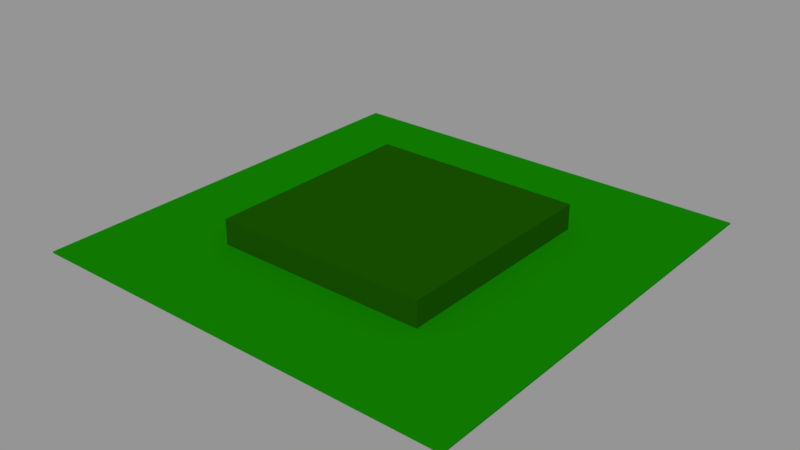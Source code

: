 # Source: grass.blend  (saved by Blender 2.79.0; exported with 4.5.12 LTS)
import bpy
from mathutils import Matrix  # noqa: F401  (used for matrix-valued properties, if any)

bpy.ops.wm.read_factory_settings(use_empty=True)
scene = bpy.context.scene
scene.name = 'Scene'

# ---- collections
col_collection_1 = bpy.data.collections.new('Collection 1'); scene.collection.children.link(col_collection_1)

# ---- materials (node trees are filled in below, after node groups)
mat_grassspikemat = bpy.data.materials.new('grassSpikeMat')
mat_grassspikemat.alpha_threshold = 0.0
mat_grassspikemat.roughness = 0.5
mat_grasstilebase = bpy.data.materials.new('grassTileBase')
mat_grasstilebase.alpha_threshold = 0.0
mat_grasstilebase.roughness = 0.5

# ---- material node trees
mat_grassspikemat.use_nodes = True; mat_grassspikemat.node_tree.nodes.clear()
_N = mat_grassspikemat.node_tree.nodes; _L = mat_grassspikemat.node_tree.links
n0 = _N.new('ShaderNodeOutputMaterial'); n0.name = 'Material Output'; n0.location = (300, 300)
n1 = _N.new('ShaderNodeBsdfDiffuse'); n1.name = 'Diffuse BSDF'; n1.location = (10, 300)
n1.inputs[0].default_value = (0.008663, 0.08001, 0.0, 1.0)
_L.new(n1.outputs[0], n0.inputs[0])
n0.is_active_output = True
mat_grasstilebase.use_nodes = True; mat_grasstilebase.node_tree.nodes.clear()
_N = mat_grasstilebase.node_tree.nodes; _L = mat_grasstilebase.node_tree.links
n0 = _N.new('ShaderNodeOutputMaterial'); n0.name = 'Material Output'; n0.location = (300, 300)
n1 = _N.new('ShaderNodeBsdfDiffuse'); n1.name = 'Diffuse BSDF'; n1.location = (10, 300)
n1.inputs[0].default_value = (0.005797, 0.2079, 0.0, 1.0)
_L.new(n1.outputs[0], n0.inputs[0])
n0.is_active_output = True

# ---- meshes
me_cube_002 = bpy.data.meshes.new('Cube.002')
me_cube_002.from_pydata([(-1.0, -1.013, 0.3423), (-1.0, -1.013, -0.01452), (-1.0, 1.013, 0.3423), (-1.0, 1.013, -0.01452), (1.0, -1.013, 0.3423), (1.0, -1.013, -0.01452), (1.0, 1.013, 0.3423), (1.0, 1.013, -0.01452)], [], [(0, 2, 3, 1), (2, 6, 7, 3), (6, 4, 5, 7), (4, 0, 1, 5), (2, 0, 4, 6), (7, 5, 1, 3)])
me_cube_002.materials.append(mat_grassspikemat)
me_cube_002.use_remesh_preserve_volume = False
me_cube_002.use_remesh_preserve_attributes = False
me_cube_002.use_mirror_vertex_groups = False
me_cube_002.update()
me_cube = bpy.data.meshes.new('Cube')
me_cube.from_pydata([(-1.0, -1.0, 0.02824), (-1.0, -1.0, 0.03535), (-1.0, 1.0, 0.02824), (-1.0, 1.0, 0.03535), (1.0, -1.0, 0.02824), (1.0, -1.0, 0.03535), (1.0, 1.0, 0.02824), (1.0, 1.0, 0.03535)], [], [(0, 1, 3, 2), (2, 3, 7, 6), (6, 7, 5, 4), (4, 5, 1, 0), (2, 6, 4, 0), (7, 3, 1, 5)])
me_cube.materials.append(mat_grasstilebase)
me_cube.use_remesh_preserve_volume = False
me_cube.use_remesh_preserve_attributes = False
me_cube.use_mirror_vertex_groups = False
me_cube.update()

# ---- objects
ob_cube_004 = bpy.data.objects.new('Cube.004', me_cube_002)
ob_cube = bpy.data.objects.new('Cube', me_cube)

# ---- transforms, parenting, visibility, modifiers, constraints
ob_cube_004.location = (0.0, 0.0, 0.0)
ob_cube_004.scale = (0.5, 0.5, 0.3368)
ob_cube_004.lineart.crease_threshold = 0.0
ob_cube.location = (0.0, 0.0, -0.03737)
ob_cube.lineart.crease_threshold = 0.0

# ---- collection membership
col_collection_1.objects.link(ob_cube_004)
col_collection_1.objects.link(ob_cube)

# ---- scene / render settings (as saved in the file)
scene.frame_start = 1; scene.frame_end = 250; scene.frame_set(63)
scene.render.engine = 'CYCLES'
scene.render.resolution_percentage = 50
scene.render.dither_intensity = 0.0
scene.cycles.use_denoising = False
scene.cycles.samples = 128
scene.cycles.sampling_pattern = 'TABULATED_SOBOL'
scene.cycles.use_adaptive_sampling = False
scene.cycles.use_light_tree = False
scene.cycles.blur_glossy = 0.0
scene.cycles.sample_clamp_indirect = 0.0
scene.view_settings.view_transform = 'Standard'
bpy.context.view_layer.update()

# ---- added for rendering (the .blend has no active camera and no usable light): camera, sun + grey world if the file has none
cam_auto = bpy.data.cameras.new('AutoCamera')
cam_auto.lens = 50.0
cam_auto.sensor_width = 36.0
cam_auto.clip_end = 1000.0
ob_auto_camera = bpy.data.objects.new('AutoCamera', cam_auto)
scene.collection.objects.link(ob_auto_camera)
ob_auto_camera.location = (2.61946, -3.14335, 2.14865)
ob_auto_camera.rotation_euler = (1.09748, -7.21219e-08, 0.694738)
scene.camera = ob_auto_camera
light_auto_sun = bpy.data.lights.new('AutoSun', 'SUN')
light_auto_sun.energy = 3.0
light_auto_sun.angle = 0.0523599
ob_auto_sun = bpy.data.objects.new('AutoSun', light_auto_sun)
scene.collection.objects.link(ob_auto_sun)
ob_auto_sun.rotation_euler = (0.872665, 0.174533, 0.523599)
if scene.world is None:
    world_auto = bpy.data.worlds.new('AutoWorld')
    world_auto.color = (0.3, 0.3, 0.3)
    scene.world = world_auto
bpy.context.view_layer.update()
